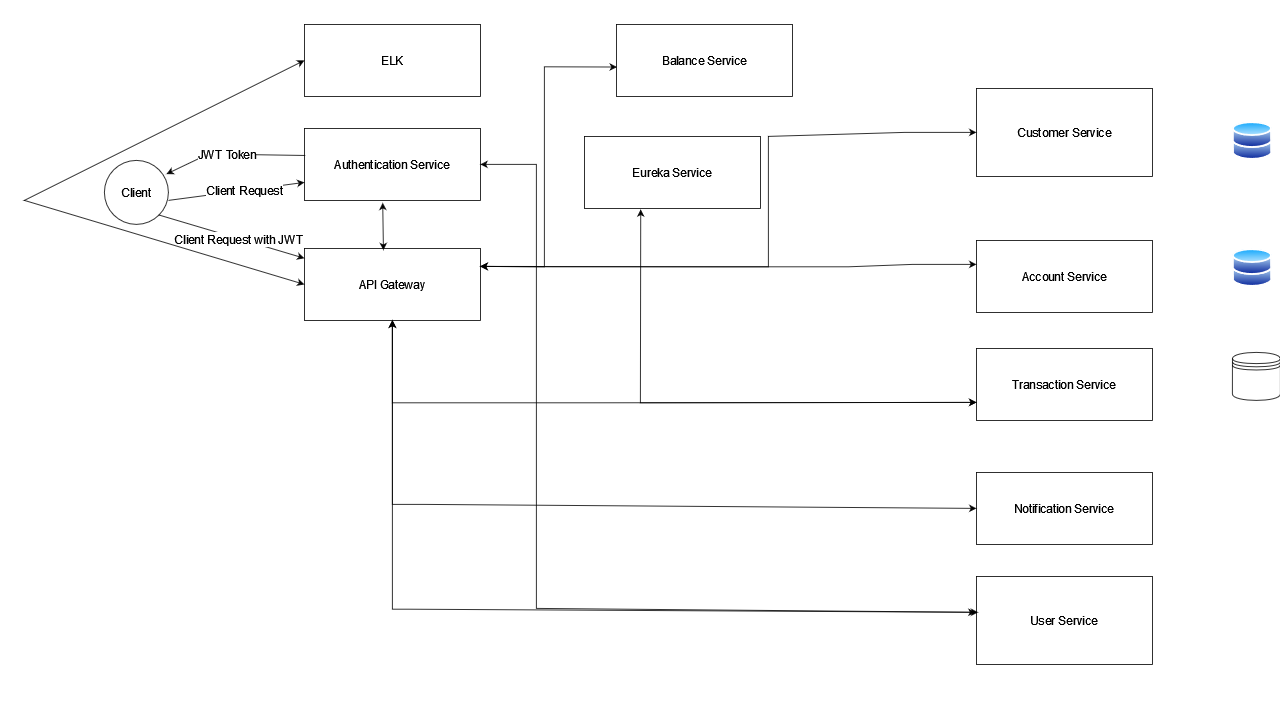

The diagram above was exported from draw.io. Its source (the exported page's mxGraphModel, read from the mxfile embedded in the PNG):
<mxGraphModel dx="1313" dy="673" grid="1" gridSize="10" guides="1" tooltips="1" connect="1" arrows="1" fold="1" page="1" pageScale="1" pageWidth="1600" pageHeight="900" background="none" math="0" shadow="0">
  <root>
    <mxCell id="0" />
    <mxCell id="1" parent="0" />
    <mxCell id="YfySQhe0DNi4_Yi3IIHA-3" value="Authentication Service" style="rounded=0;whiteSpace=wrap;html=1;fontSize=15;" parent="1" vertex="1">
      <mxGeometry x="380" y="160" width="220" height="90" as="geometry" />
    </mxCell>
    <mxCell id="YfySQhe0DNi4_Yi3IIHA-4" value="Customer Service" style="rounded=0;whiteSpace=wrap;html=1;fontSize=15;" parent="1" vertex="1">
      <mxGeometry x="1220" y="110" width="220" height="110" as="geometry" />
    </mxCell>
    <mxCell id="YfySQhe0DNi4_Yi3IIHA-5" value="Transaction Service" style="rounded=0;whiteSpace=wrap;html=1;fontSize=15;" parent="1" vertex="1">
      <mxGeometry x="1220" y="435" width="220" height="90" as="geometry" />
    </mxCell>
    <mxCell id="YfySQhe0DNi4_Yi3IIHA-6" value="API Gateway" style="rounded=0;whiteSpace=wrap;html=1;fontSize=15;" parent="1" vertex="1">
      <mxGeometry x="380" y="310" width="220" height="90" as="geometry" />
    </mxCell>
    <mxCell id="YfySQhe0DNi4_Yi3IIHA-7" value="Account Service" style="rounded=0;whiteSpace=wrap;html=1;fontSize=15;" parent="1" vertex="1">
      <mxGeometry x="1220" y="300" width="220" height="90" as="geometry" />
    </mxCell>
    <mxCell id="YfySQhe0DNi4_Yi3IIHA-8" value="Eureka Service" style="rounded=0;whiteSpace=wrap;html=1;fontSize=15;" parent="1" vertex="1">
      <mxGeometry x="730" y="170" width="220" height="90" as="geometry" />
    </mxCell>
    <mxCell id="YfySQhe0DNi4_Yi3IIHA-9" value="Notification Service" style="rounded=0;whiteSpace=wrap;html=1;fontSize=15;" parent="1" vertex="1">
      <mxGeometry x="1220" y="590" width="220" height="90" as="geometry" />
    </mxCell>
    <mxCell id="YfySQhe0DNi4_Yi3IIHA-10" value="Client" style="ellipse;whiteSpace=wrap;html=1;aspect=fixed;fontSize=15;" parent="1" vertex="1">
      <mxGeometry x="130" y="200" width="80" height="80" as="geometry" />
    </mxCell>
    <mxCell id="YfySQhe0DNi4_Yi3IIHA-15" value="" style="endArrow=classic;html=1;rounded=0;entryX=0;entryY=0.75;entryDx=0;entryDy=0;fontSize=15;" parent="1" target="YfySQhe0DNi4_Yi3IIHA-3" edge="1">
      <mxGeometry width="50" height="50" relative="1" as="geometry">
        <mxPoint x="210" y="250" as="sourcePoint" />
        <mxPoint x="260" y="200" as="targetPoint" />
      </mxGeometry>
    </mxCell>
    <mxCell id="YfySQhe0DNi4_Yi3IIHA-16" value="&lt;font style=&quot;font-size: 15px;&quot;&gt;Client Request&lt;/font&gt;" style="edgeLabel;html=1;align=center;verticalAlign=middle;resizable=0;points=[];fontSize=15;" parent="YfySQhe0DNi4_Yi3IIHA-15" vertex="1" connectable="0">
      <mxGeometry x="0.1038" relative="1" as="geometry">
        <mxPoint as="offset" />
      </mxGeometry>
    </mxCell>
    <mxCell id="YfySQhe0DNi4_Yi3IIHA-19" value="" style="endArrow=classic;html=1;rounded=0;entryX=0.97;entryY=0.213;entryDx=0;entryDy=0;entryPerimeter=0;exitX=0.005;exitY=0.376;exitDx=0;exitDy=0;exitPerimeter=0;fontSize=15;" parent="1" source="YfySQhe0DNi4_Yi3IIHA-3" target="YfySQhe0DNi4_Yi3IIHA-10" edge="1">
      <mxGeometry width="50" height="50" relative="1" as="geometry">
        <mxPoint x="170" y="152" as="sourcePoint" />
        <mxPoint x="340" y="130" as="targetPoint" />
        <Array as="points">
          <mxPoint x="260" y="192" />
        </Array>
      </mxGeometry>
    </mxCell>
    <mxCell id="YfySQhe0DNi4_Yi3IIHA-20" value="&lt;font style=&quot;font-size: 15px;&quot;&gt;JWT Token&lt;/font&gt;" style="edgeLabel;html=1;align=center;verticalAlign=middle;resizable=0;points=[];fontSize=15;" parent="YfySQhe0DNi4_Yi3IIHA-19" vertex="1" connectable="0">
      <mxGeometry x="0.1038" relative="1" as="geometry">
        <mxPoint as="offset" />
      </mxGeometry>
    </mxCell>
    <mxCell id="YfySQhe0DNi4_Yi3IIHA-21" value="" style="endArrow=classic;html=1;rounded=0;exitX=1;exitY=1;exitDx=0;exitDy=0;fontSize=15;" parent="1" source="YfySQhe0DNi4_Yi3IIHA-10" target="YfySQhe0DNi4_Yi3IIHA-6" edge="1">
      <mxGeometry width="50" height="50" relative="1" as="geometry">
        <mxPoint x="220" y="260" as="sourcePoint" />
        <mxPoint x="390" y="238" as="targetPoint" />
      </mxGeometry>
    </mxCell>
    <mxCell id="YfySQhe0DNi4_Yi3IIHA-22" value="&lt;font style=&quot;font-size: 15px;&quot;&gt;Client Request with JWT&amp;nbsp;&lt;/font&gt;" style="edgeLabel;html=1;align=center;verticalAlign=middle;resizable=0;points=[];fontSize=15;" parent="YfySQhe0DNi4_Yi3IIHA-21" vertex="1" connectable="0">
      <mxGeometry x="0.1038" relative="1" as="geometry">
        <mxPoint as="offset" />
      </mxGeometry>
    </mxCell>
    <mxCell id="YfySQhe0DNi4_Yi3IIHA-23" value="" style="endArrow=classic;startArrow=classic;html=1;rounded=0;exitX=1;exitY=0.25;exitDx=0;exitDy=0;entryX=0;entryY=0.5;entryDx=0;entryDy=0;fontSize=15;" parent="1" source="YfySQhe0DNi4_Yi3IIHA-6" target="YfySQhe0DNi4_Yi3IIHA-4" edge="1">
      <mxGeometry width="50" height="50" relative="1" as="geometry">
        <mxPoint x="660" y="430" as="sourcePoint" />
        <mxPoint x="1070" y="170" as="targetPoint" />
        <Array as="points">
          <mxPoint x="690" y="333" />
          <mxPoint x="960" y="333" />
          <mxPoint x="960" y="170" />
          <mxPoint x="1130" y="165" />
        </Array>
      </mxGeometry>
    </mxCell>
    <mxCell id="YfySQhe0DNi4_Yi3IIHA-24" value="" style="endArrow=classic;startArrow=classic;html=1;rounded=0;entryX=0;entryY=0.75;entryDx=0;entryDy=0;exitX=0.5;exitY=1;exitDx=0;exitDy=0;fontSize=15;" parent="1" target="YfySQhe0DNi4_Yi3IIHA-5" edge="1" source="YfySQhe0DNi4_Yi3IIHA-6">
      <mxGeometry width="50" height="50" relative="1" as="geometry">
        <mxPoint x="520" y="400" as="sourcePoint" />
        <mxPoint x="940" y="470" as="targetPoint" />
        <Array as="points">
          <mxPoint x="490" y="503" />
          <mxPoint x="570" y="503" />
          <mxPoint x="740" y="503" />
        </Array>
      </mxGeometry>
    </mxCell>
    <mxCell id="YfySQhe0DNi4_Yi3IIHA-25" value="" style="endArrow=classic;startArrow=classic;html=1;rounded=0;entryX=0;entryY=0.5;entryDx=0;entryDy=0;exitX=0.5;exitY=1;exitDx=0;exitDy=0;fontSize=15;" parent="1" source="YfySQhe0DNi4_Yi3IIHA-6" target="YfySQhe0DNi4_Yi3IIHA-9" edge="1">
      <mxGeometry width="50" height="50" relative="1" as="geometry">
        <mxPoint x="500" y="410" as="sourcePoint" />
        <mxPoint x="960" y="235" as="targetPoint" />
        <Array as="points">
          <mxPoint x="490" y="520" />
          <mxPoint x="490" y="580" />
          <mxPoint x="490" y="630" />
          <mxPoint x="530" y="630" />
        </Array>
      </mxGeometry>
    </mxCell>
    <mxCell id="YfySQhe0DNi4_Yi3IIHA-26" value="" style="endArrow=classic;startArrow=classic;html=1;rounded=0;exitX=1;exitY=0.25;exitDx=0;exitDy=0;fontSize=15;" parent="1" source="YfySQhe0DNi4_Yi3IIHA-6" edge="1">
      <mxGeometry width="50" height="50" relative="1" as="geometry">
        <mxPoint x="600" y="360" as="sourcePoint" />
        <mxPoint x="1220" y="330" as="targetPoint" />
        <Array as="points">
          <mxPoint x="910" y="333" />
          <mxPoint x="1060" y="333" />
          <mxPoint x="1140" y="330" />
        </Array>
      </mxGeometry>
    </mxCell>
    <mxCell id="YfySQhe0DNi4_Yi3IIHA-27" value="" style="image;aspect=fixed;perimeter=ellipsePerimeter;html=1;align=center;shadow=0;dashed=0;spacingTop=3;image=img/lib/active_directory/databases.svg;fontSize=15;" parent="1" vertex="1">
      <mxGeometry x="1540" y="151" width="50" height="49" as="geometry" />
    </mxCell>
    <mxCell id="YfySQhe0DNi4_Yi3IIHA-28" value="" style="shape=datastore;whiteSpace=wrap;html=1;fontSize=15;" parent="1" vertex="1">
      <mxGeometry x="1540" y="440" width="60" height="60" as="geometry" />
    </mxCell>
    <mxCell id="YfySQhe0DNi4_Yi3IIHA-29" value="" style="image;aspect=fixed;perimeter=ellipsePerimeter;html=1;align=center;shadow=0;dashed=0;spacingTop=3;image=img/lib/active_directory/databases.svg;fontSize=15;" parent="1" vertex="1">
      <mxGeometry x="1540" y="310" width="50" height="49" as="geometry" />
    </mxCell>
    <mxCell id="YfySQhe0DNi4_Yi3IIHA-30" value="User Service" style="rounded=0;whiteSpace=wrap;html=1;fontSize=15;" parent="1" vertex="1">
      <mxGeometry x="1220" y="720" width="220" height="110" as="geometry" />
    </mxCell>
    <mxCell id="YfySQhe0DNi4_Yi3IIHA-31" value="" style="endArrow=classic;startArrow=classic;html=1;rounded=0;entryX=0.01;entryY=0.408;entryDx=0;entryDy=0;entryPerimeter=0;exitX=0.5;exitY=1;exitDx=0;exitDy=0;fontSize=15;" parent="1" target="YfySQhe0DNi4_Yi3IIHA-30" edge="1" source="YfySQhe0DNi4_Yi3IIHA-6">
      <mxGeometry width="50" height="50" relative="1" as="geometry">
        <mxPoint x="520" y="400" as="sourcePoint" />
        <mxPoint x="940" y="775" as="targetPoint" />
        <Array as="points">
          <mxPoint x="490" y="580" />
          <mxPoint x="490" y="680" />
          <mxPoint x="490" y="761" />
          <mxPoint x="510" y="761" />
        </Array>
      </mxGeometry>
    </mxCell>
    <mxCell id="YfySQhe0DNi4_Yi3IIHA-32" value="" style="endArrow=classic;startArrow=classic;html=1;rounded=0;exitX=0.445;exitY=1.033;exitDx=0;exitDy=0;exitPerimeter=0;entryX=0.449;entryY=0.024;entryDx=0;entryDy=0;entryPerimeter=0;fontSize=15;" parent="1" source="YfySQhe0DNi4_Yi3IIHA-3" target="YfySQhe0DNi4_Yi3IIHA-6" edge="1">
      <mxGeometry width="50" height="50" relative="1" as="geometry">
        <mxPoint x="160" y="510" as="sourcePoint" />
        <mxPoint x="210" y="460" as="targetPoint" />
      </mxGeometry>
    </mxCell>
    <mxCell id="p1e9q4mTLkBO3zMbWaFE-1" value="ELK" style="rounded=0;whiteSpace=wrap;html=1;fontSize=15;" parent="1" vertex="1">
      <mxGeometry x="380" y="30" width="220" height="90" as="geometry" />
    </mxCell>
    <mxCell id="p1e9q4mTLkBO3zMbWaFE-2" value="Balance Service" style="rounded=0;whiteSpace=wrap;html=1;fontSize=15;" parent="1" vertex="1">
      <mxGeometry x="770" y="30" width="220" height="90" as="geometry" />
    </mxCell>
    <mxCell id="p1e9q4mTLkBO3zMbWaFE-3" value="" style="endArrow=classic;startArrow=classic;html=1;rounded=0;exitX=0;exitY=0.5;exitDx=0;exitDy=0;entryX=0;entryY=0.5;entryDx=0;entryDy=0;fontSize=15;" parent="1" source="p1e9q4mTLkBO3zMbWaFE-1" target="YfySQhe0DNi4_Yi3IIHA-6" edge="1">
      <mxGeometry width="50" height="50" relative="1" as="geometry">
        <mxPoint x="488" y="263" as="sourcePoint" />
        <mxPoint x="470" y="160" as="targetPoint" />
        <Array as="points">
          <mxPoint x="30" y="250" />
        </Array>
      </mxGeometry>
    </mxCell>
    <mxCell id="p1e9q4mTLkBO3zMbWaFE-4" value="" style="endArrow=classic;startArrow=classic;html=1;rounded=0;exitX=1;exitY=0.25;exitDx=0;exitDy=0;fontSize=15;entryX=0.003;entryY=0.592;entryDx=0;entryDy=0;entryPerimeter=0;" parent="1" source="YfySQhe0DNi4_Yi3IIHA-6" target="p1e9q4mTLkBO3zMbWaFE-2" edge="1">
      <mxGeometry width="50" height="50" relative="1" as="geometry">
        <mxPoint x="480" y="310" as="sourcePoint" />
        <mxPoint x="770" y="112" as="targetPoint" />
        <Array as="points">
          <mxPoint x="680" y="333" />
          <mxPoint x="680" y="310" />
          <mxPoint x="680" y="270" />
          <mxPoint x="680" y="170" />
          <mxPoint x="680" y="83" />
        </Array>
      </mxGeometry>
    </mxCell>
    <mxCell id="p1e9q4mTLkBO3zMbWaFE-5" value="" style="endArrow=classic;startArrow=classic;html=1;rounded=0;entryX=0;entryY=0.75;entryDx=0;entryDy=0;exitX=0.32;exitY=1.014;exitDx=0;exitDy=0;exitPerimeter=0;fontSize=15;" parent="1" source="YfySQhe0DNi4_Yi3IIHA-8" target="YfySQhe0DNi4_Yi3IIHA-5" edge="1">
      <mxGeometry width="50" height="50" relative="1" as="geometry">
        <mxPoint x="800" y="250" as="sourcePoint" />
        <mxPoint x="1230" y="513" as="targetPoint" />
        <Array as="points">
          <mxPoint x="800" y="503" />
        </Array>
      </mxGeometry>
    </mxCell>
    <mxCell id="p1e9q4mTLkBO3zMbWaFE-6" value="" style="endArrow=classic;startArrow=classic;html=1;rounded=0;entryX=1;entryY=0.5;entryDx=0;entryDy=0;exitX=-0.005;exitY=0.408;exitDx=0;exitDy=0;exitPerimeter=0;fontSize=15;" parent="1" source="YfySQhe0DNi4_Yi3IIHA-30" target="YfySQhe0DNi4_Yi3IIHA-3" edge="1">
      <mxGeometry width="50" height="50" relative="1" as="geometry">
        <mxPoint x="270" y="600" as="sourcePoint" />
        <mxPoint x="320" y="550" as="targetPoint" />
        <Array as="points">
          <mxPoint x="670" y="760" />
          <mxPoint x="670" y="740" />
          <mxPoint x="670" y="700" />
          <mxPoint x="670" y="620" />
          <mxPoint x="670" y="460" />
          <mxPoint x="670" y="320" />
          <mxPoint x="670" y="205" />
        </Array>
      </mxGeometry>
    </mxCell>
  </root>
</mxGraphModel>